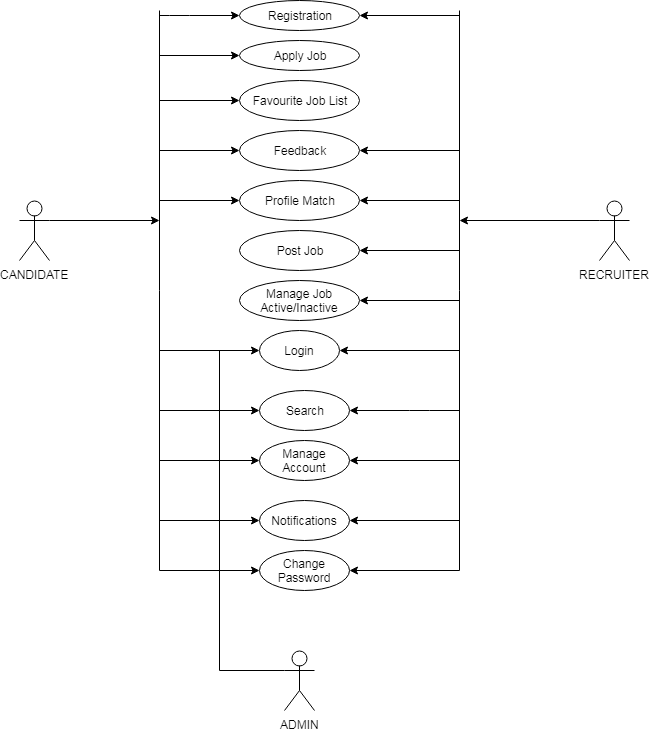

The diagram above was exported from draw.io. Its source (the exported page's mxGraphModel, read from the mxfile embedded in the PNG):
<mxGraphModel dx="1690" dy="403" grid="1" gridSize="10" guides="1" tooltips="1" connect="1" arrows="1" fold="1" page="1" pageScale="1" pageWidth="850" pageHeight="1100" math="0" shadow="0">
  <root>
    <mxCell id="0" />
    <mxCell id="1" parent="0" />
    <mxCell id="nrgJOb8oi2rPL76BTqhe-74" value="CANDIDATE" style="shape=umlActor;verticalLabelPosition=bottom;labelBackgroundColor=#ffffff;verticalAlign=top;html=1;outlineConnect=0;" vertex="1" parent="1">
      <mxGeometry x="-100" y="240" width="30" height="60" as="geometry" />
    </mxCell>
    <mxCell id="nrgJOb8oi2rPL76BTqhe-76" value="Registration" style="ellipse;whiteSpace=wrap;html=1;" vertex="1" parent="1">
      <mxGeometry x="120" y="40" width="120" height="30" as="geometry" />
    </mxCell>
    <mxCell id="nrgJOb8oi2rPL76BTqhe-77" value="&lt;span&gt;Apply Job&lt;/span&gt;" style="ellipse;whiteSpace=wrap;html=1;" vertex="1" parent="1">
      <mxGeometry x="120" y="80" width="120" height="30" as="geometry" />
    </mxCell>
    <mxCell id="nrgJOb8oi2rPL76BTqhe-79" value="Feedback" style="ellipse;whiteSpace=wrap;html=1;direction=west;" vertex="1" parent="1">
      <mxGeometry x="120" y="170" width="120" height="40" as="geometry" />
    </mxCell>
    <mxCell id="nrgJOb8oi2rPL76BTqhe-81" value="Profile Match" style="ellipse;whiteSpace=wrap;html=1;direction=west;" vertex="1" parent="1">
      <mxGeometry x="120" y="220" width="120" height="40" as="geometry" />
    </mxCell>
    <mxCell id="nrgJOb8oi2rPL76BTqhe-83" value="Post Job" style="ellipse;whiteSpace=wrap;html=1;direction=west;" vertex="1" parent="1">
      <mxGeometry x="120" y="270" width="120" height="40" as="geometry" />
    </mxCell>
    <mxCell id="nrgJOb8oi2rPL76BTqhe-85" value="Manage Job&lt;br&gt;Active/Inactive&lt;br&gt;" style="ellipse;whiteSpace=wrap;html=1;direction=west;" vertex="1" parent="1">
      <mxGeometry x="120" y="320" width="120" height="40" as="geometry" />
    </mxCell>
    <mxCell id="nrgJOb8oi2rPL76BTqhe-87" value="Login" style="ellipse;whiteSpace=wrap;html=1;direction=west;" vertex="1" parent="1">
      <mxGeometry x="140" y="370" width="80" height="40" as="geometry" />
    </mxCell>
    <mxCell id="nrgJOb8oi2rPL76BTqhe-89" value="Search" style="ellipse;whiteSpace=wrap;html=1;direction=west;" vertex="1" parent="1">
      <mxGeometry x="140" y="430" width="90" height="40" as="geometry" />
    </mxCell>
    <mxCell id="nrgJOb8oi2rPL76BTqhe-91" value="Manage Account" style="ellipse;whiteSpace=wrap;html=1;direction=west;" vertex="1" parent="1">
      <mxGeometry x="140" y="480" width="90" height="40" as="geometry" />
    </mxCell>
    <mxCell id="nrgJOb8oi2rPL76BTqhe-93" value="Notifications" style="ellipse;whiteSpace=wrap;html=1;direction=west;" vertex="1" parent="1">
      <mxGeometry x="140" y="540" width="90" height="40" as="geometry" />
    </mxCell>
    <mxCell id="nrgJOb8oi2rPL76BTqhe-95" value="Change Password" style="ellipse;whiteSpace=wrap;html=1;direction=west;" vertex="1" parent="1">
      <mxGeometry x="140" y="590" width="90" height="40" as="geometry" />
    </mxCell>
    <mxCell id="nrgJOb8oi2rPL76BTqhe-78" value="&lt;span&gt;Favourite Job List&lt;/span&gt;" style="ellipse;whiteSpace=wrap;html=1;direction=west;" vertex="1" parent="1">
      <mxGeometry x="120" y="120" width="120" height="40" as="geometry" />
    </mxCell>
    <mxCell id="nrgJOb8oi2rPL76BTqhe-100" value="ADMIN" style="shape=umlActor;verticalLabelPosition=bottom;labelBackgroundColor=#ffffff;verticalAlign=top;html=1;outlineConnect=0;" vertex="1" parent="1">
      <mxGeometry x="165" y="690" width="30" height="60" as="geometry" />
    </mxCell>
    <mxCell id="nrgJOb8oi2rPL76BTqhe-103" value="" style="endArrow=classic;html=1;entryX=0;entryY=0.5;entryDx=0;entryDy=0;" edge="1" parent="1" target="nrgJOb8oi2rPL76BTqhe-76">
      <mxGeometry width="50" height="50" relative="1" as="geometry">
        <mxPoint x="40" y="55" as="sourcePoint" />
        <mxPoint x="110" y="60" as="targetPoint" />
        <Array as="points">
          <mxPoint x="60" y="55" />
        </Array>
      </mxGeometry>
    </mxCell>
    <mxCell id="nrgJOb8oi2rPL76BTqhe-104" value="" style="endArrow=classic;html=1;entryX=0;entryY=0.5;entryDx=0;entryDy=0;" edge="1" parent="1" target="nrgJOb8oi2rPL76BTqhe-77">
      <mxGeometry width="50" height="50" relative="1" as="geometry">
        <mxPoint x="40" y="95" as="sourcePoint" />
        <mxPoint x="90" y="100" as="targetPoint" />
      </mxGeometry>
    </mxCell>
    <mxCell id="nrgJOb8oi2rPL76BTqhe-105" value="" style="endArrow=classic;html=1;entryX=1;entryY=0.5;entryDx=0;entryDy=0;" edge="1" parent="1" target="nrgJOb8oi2rPL76BTqhe-78">
      <mxGeometry width="50" height="50" relative="1" as="geometry">
        <mxPoint x="40" y="140" as="sourcePoint" />
        <mxPoint x="90" y="140" as="targetPoint" />
      </mxGeometry>
    </mxCell>
    <mxCell id="nrgJOb8oi2rPL76BTqhe-106" value="" style="endArrow=classic;html=1;entryX=1;entryY=0.5;entryDx=0;entryDy=0;" edge="1" parent="1" target="nrgJOb8oi2rPL76BTqhe-79">
      <mxGeometry width="50" height="50" relative="1" as="geometry">
        <mxPoint x="40" y="190" as="sourcePoint" />
        <mxPoint x="90" y="190" as="targetPoint" />
      </mxGeometry>
    </mxCell>
    <mxCell id="nrgJOb8oi2rPL76BTqhe-107" value="" style="endArrow=classic;html=1;entryX=1;entryY=0.5;entryDx=0;entryDy=0;" edge="1" parent="1" target="nrgJOb8oi2rPL76BTqhe-81">
      <mxGeometry width="50" height="50" relative="1" as="geometry">
        <mxPoint x="40" y="240" as="sourcePoint" />
        <mxPoint x="90" y="240" as="targetPoint" />
      </mxGeometry>
    </mxCell>
    <mxCell id="nrgJOb8oi2rPL76BTqhe-108" value="" style="endArrow=classic;html=1;entryX=1;entryY=0.5;entryDx=0;entryDy=0;" edge="1" parent="1" target="nrgJOb8oi2rPL76BTqhe-93">
      <mxGeometry width="50" height="50" relative="1" as="geometry">
        <mxPoint x="40" y="560" as="sourcePoint" />
        <mxPoint x="90" y="560" as="targetPoint" />
      </mxGeometry>
    </mxCell>
    <mxCell id="nrgJOb8oi2rPL76BTqhe-109" value="" style="endArrow=classic;html=1;entryX=1;entryY=0.5;entryDx=0;entryDy=0;" edge="1" parent="1" target="nrgJOb8oi2rPL76BTqhe-95">
      <mxGeometry width="50" height="50" relative="1" as="geometry">
        <mxPoint x="40" y="610" as="sourcePoint" />
        <mxPoint x="90" y="610" as="targetPoint" />
      </mxGeometry>
    </mxCell>
    <mxCell id="nrgJOb8oi2rPL76BTqhe-110" value="" style="endArrow=classic;html=1;entryX=1;entryY=0.5;entryDx=0;entryDy=0;" edge="1" parent="1" target="nrgJOb8oi2rPL76BTqhe-87">
      <mxGeometry width="50" height="50" relative="1" as="geometry">
        <mxPoint x="40" y="390" as="sourcePoint" />
        <mxPoint x="90" y="390" as="targetPoint" />
      </mxGeometry>
    </mxCell>
    <mxCell id="nrgJOb8oi2rPL76BTqhe-111" value="" style="endArrow=classic;html=1;entryX=1;entryY=0.5;entryDx=0;entryDy=0;" edge="1" parent="1" target="nrgJOb8oi2rPL76BTqhe-89">
      <mxGeometry width="50" height="50" relative="1" as="geometry">
        <mxPoint x="40" y="450" as="sourcePoint" />
        <mxPoint x="90" y="450" as="targetPoint" />
      </mxGeometry>
    </mxCell>
    <mxCell id="nrgJOb8oi2rPL76BTqhe-112" value="" style="endArrow=classic;html=1;entryX=1;entryY=0.5;entryDx=0;entryDy=0;" edge="1" parent="1" target="nrgJOb8oi2rPL76BTqhe-91">
      <mxGeometry width="50" height="50" relative="1" as="geometry">
        <mxPoint x="40" y="500" as="sourcePoint" />
        <mxPoint x="90" y="500" as="targetPoint" />
      </mxGeometry>
    </mxCell>
    <mxCell id="nrgJOb8oi2rPL76BTqhe-114" value="" style="endArrow=none;html=1;" edge="1" parent="1">
      <mxGeometry width="50" height="50" relative="1" as="geometry">
        <mxPoint x="340" y="610" as="sourcePoint" />
        <mxPoint x="340" y="50" as="targetPoint" />
      </mxGeometry>
    </mxCell>
    <mxCell id="nrgJOb8oi2rPL76BTqhe-116" value="" style="endArrow=classic;html=1;entryX=1;entryY=0.5;entryDx=0;entryDy=0;" edge="1" parent="1" target="nrgJOb8oi2rPL76BTqhe-76">
      <mxGeometry width="50" height="50" relative="1" as="geometry">
        <mxPoint x="340" y="55" as="sourcePoint" />
        <mxPoint x="280" y="60" as="targetPoint" />
      </mxGeometry>
    </mxCell>
    <mxCell id="nrgJOb8oi2rPL76BTqhe-117" value="" style="endArrow=classic;html=1;entryX=0;entryY=0.5;entryDx=0;entryDy=0;" edge="1" parent="1" target="nrgJOb8oi2rPL76BTqhe-79">
      <mxGeometry width="50" height="50" relative="1" as="geometry">
        <mxPoint x="340" y="190" as="sourcePoint" />
        <mxPoint x="280" y="190" as="targetPoint" />
      </mxGeometry>
    </mxCell>
    <mxCell id="nrgJOb8oi2rPL76BTqhe-118" value="" style="endArrow=classic;html=1;entryX=0;entryY=0.5;entryDx=0;entryDy=0;" edge="1" parent="1" target="nrgJOb8oi2rPL76BTqhe-81">
      <mxGeometry width="50" height="50" relative="1" as="geometry">
        <mxPoint x="340" y="240" as="sourcePoint" />
        <mxPoint x="280" y="240" as="targetPoint" />
      </mxGeometry>
    </mxCell>
    <mxCell id="nrgJOb8oi2rPL76BTqhe-119" value="" style="endArrow=classic;html=1;entryX=0;entryY=0.5;entryDx=0;entryDy=0;" edge="1" parent="1" target="nrgJOb8oi2rPL76BTqhe-83">
      <mxGeometry width="50" height="50" relative="1" as="geometry">
        <mxPoint x="340" y="290" as="sourcePoint" />
        <mxPoint x="280" y="290" as="targetPoint" />
        <Array as="points" />
      </mxGeometry>
    </mxCell>
    <mxCell id="nrgJOb8oi2rPL76BTqhe-120" value="" style="endArrow=classic;html=1;entryX=0;entryY=0.5;entryDx=0;entryDy=0;" edge="1" parent="1" target="nrgJOb8oi2rPL76BTqhe-85">
      <mxGeometry width="50" height="50" relative="1" as="geometry">
        <mxPoint x="340" y="340" as="sourcePoint" />
        <mxPoint x="280" y="340" as="targetPoint" />
      </mxGeometry>
    </mxCell>
    <mxCell id="nrgJOb8oi2rPL76BTqhe-121" value="" style="endArrow=classic;html=1;entryX=0;entryY=0.5;entryDx=0;entryDy=0;" edge="1" parent="1" target="nrgJOb8oi2rPL76BTqhe-87">
      <mxGeometry width="50" height="50" relative="1" as="geometry">
        <mxPoint x="340" y="390" as="sourcePoint" />
        <mxPoint x="280" y="390" as="targetPoint" />
      </mxGeometry>
    </mxCell>
    <mxCell id="nrgJOb8oi2rPL76BTqhe-122" value="" style="endArrow=classic;html=1;entryX=0;entryY=0.5;entryDx=0;entryDy=0;" edge="1" parent="1" target="nrgJOb8oi2rPL76BTqhe-89">
      <mxGeometry width="50" height="50" relative="1" as="geometry">
        <mxPoint x="340" y="450" as="sourcePoint" />
        <mxPoint x="280" y="450" as="targetPoint" />
        <Array as="points">
          <mxPoint x="300" y="450" />
        </Array>
      </mxGeometry>
    </mxCell>
    <mxCell id="nrgJOb8oi2rPL76BTqhe-123" value="" style="endArrow=classic;html=1;entryX=0;entryY=0.5;entryDx=0;entryDy=0;" edge="1" parent="1" target="nrgJOb8oi2rPL76BTqhe-91">
      <mxGeometry width="50" height="50" relative="1" as="geometry">
        <mxPoint x="340" y="500" as="sourcePoint" />
        <mxPoint x="280" y="500" as="targetPoint" />
      </mxGeometry>
    </mxCell>
    <mxCell id="nrgJOb8oi2rPL76BTqhe-124" value="" style="endArrow=classic;html=1;entryX=0;entryY=0.5;entryDx=0;entryDy=0;" edge="1" parent="1" target="nrgJOb8oi2rPL76BTqhe-93">
      <mxGeometry width="50" height="50" relative="1" as="geometry">
        <mxPoint x="340" y="560" as="sourcePoint" />
        <mxPoint x="280" y="560" as="targetPoint" />
      </mxGeometry>
    </mxCell>
    <mxCell id="nrgJOb8oi2rPL76BTqhe-125" value="" style="endArrow=classic;html=1;entryX=0;entryY=0.5;entryDx=0;entryDy=0;" edge="1" parent="1" target="nrgJOb8oi2rPL76BTqhe-95">
      <mxGeometry width="50" height="50" relative="1" as="geometry">
        <mxPoint x="340" y="610" as="sourcePoint" />
        <mxPoint x="280" y="610" as="targetPoint" />
      </mxGeometry>
    </mxCell>
    <mxCell id="nrgJOb8oi2rPL76BTqhe-133" value="" style="endArrow=none;html=1;" edge="1" parent="1">
      <mxGeometry width="50" height="50" relative="1" as="geometry">
        <mxPoint x="100" y="710" as="sourcePoint" />
        <mxPoint x="100" y="390" as="targetPoint" />
      </mxGeometry>
    </mxCell>
    <mxCell id="nrgJOb8oi2rPL76BTqhe-142" value="" style="endArrow=none;html=1;" edge="1" parent="1">
      <mxGeometry width="50" height="50" relative="1" as="geometry">
        <mxPoint x="40" y="610" as="sourcePoint" />
        <mxPoint x="40" y="50" as="targetPoint" />
      </mxGeometry>
    </mxCell>
    <mxCell id="nrgJOb8oi2rPL76BTqhe-143" value="" style="endArrow=classic;html=1;" edge="1" parent="1">
      <mxGeometry width="50" height="50" relative="1" as="geometry">
        <mxPoint x="-70" y="260" as="sourcePoint" />
        <mxPoint x="40" y="260" as="targetPoint" />
      </mxGeometry>
    </mxCell>
    <mxCell id="nrgJOb8oi2rPL76BTqhe-145" value="" style="endArrow=none;html=1;entryX=0;entryY=0.3333333333333333;entryDx=0;entryDy=0;entryPerimeter=0;" edge="1" parent="1" target="nrgJOb8oi2rPL76BTqhe-100">
      <mxGeometry width="50" height="50" relative="1" as="geometry">
        <mxPoint x="100" y="710" as="sourcePoint" />
        <mxPoint x="150" y="660" as="targetPoint" />
      </mxGeometry>
    </mxCell>
    <mxCell id="nrgJOb8oi2rPL76BTqhe-147" value="RECRUITER" style="shape=umlActor;verticalLabelPosition=bottom;labelBackgroundColor=#ffffff;verticalAlign=top;html=1;outlineConnect=0;" vertex="1" parent="1">
      <mxGeometry x="480" y="240" width="30" height="60" as="geometry" />
    </mxCell>
    <mxCell id="nrgJOb8oi2rPL76BTqhe-148" value="" style="endArrow=classic;html=1;exitX=0;exitY=0.3333333333333333;exitDx=0;exitDy=0;exitPerimeter=0;" edge="1" parent="1" source="nrgJOb8oi2rPL76BTqhe-147">
      <mxGeometry width="50" height="50" relative="1" as="geometry">
        <mxPoint x="400" y="270" as="sourcePoint" />
        <mxPoint x="340" y="260" as="targetPoint" />
      </mxGeometry>
    </mxCell>
  </root>
</mxGraphModel>